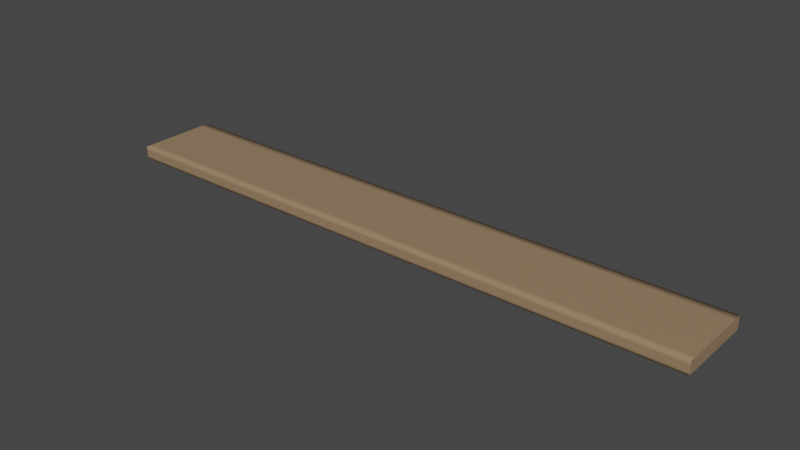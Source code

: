# Source: board.blend  (saved by Blender 2.90.8; exported with 4.5.12 LTS)
import bpy
from mathutils import Matrix  # noqa: F401  (used for matrix-valued properties, if any)

bpy.ops.wm.read_factory_settings(use_empty=True)
scene = bpy.context.scene
scene.name = 'Scene'

# ---- collections
col_collection = bpy.data.collections.new('Collection'); scene.collection.children.link(col_collection)

# ---- materials (node trees are filled in below, after node groups)
mat_material = bpy.data.materials.new('Material')
mat_material.alpha_threshold = 0.0
mat_material.use_transparent_shadow = False
mat_material.line_color = (0.0, 0.0, 0.0, 1.0)

# ---- node groups
ng_auto_smooth = bpy.data.node_groups.new('Auto Smooth', 'GeometryNodeTree')
_s = ng_auto_smooth.interface.new_socket(name='Geometry', in_out='OUTPUT', socket_type='NodeSocketGeometry')
_s = ng_auto_smooth.interface.new_socket(name='Geometry', in_out='INPUT', socket_type='NodeSocketGeometry')
_s = ng_auto_smooth.interface.new_socket(name='Angle', in_out='INPUT', socket_type='NodeSocketFloat')
_s.subtype = 'ANGLE'
_s.min_value = 0.0
_s.max_value = 3.142
ng_auto_smooth.is_modifier = True
_N = ng_auto_smooth.nodes; _L = ng_auto_smooth.links
n0 = _N.new('NodeGroupOutput'); n0.name = 'Group Output'; n0.location = (480, -100)
n1 = _N.new('NodeGroupInput'); n1.name = 'Group Input'; n1.location = (-420, -300)
n2 = _N.new('NodeGroupInput'); n2.name = 'Group Input.001'; n2.location = (-60, -100)
n3 = _N.new('GeometryNodeSetShadeSmooth'); n3.name = 'Set Shade Smooth'; n3.location = (120, -100)
n3.domain = 'EDGE'
n4 = _N.new('GeometryNodeSetShadeSmooth'); n4.name = 'Set Shade Smooth.001'; n4.location = (300, -100)
n5 = _N.new('GeometryNodeInputMeshEdgeAngle'); n5.name = 'Edge Angle'; n5.location = (-420, -220)
n6 = _N.new('GeometryNodeInputEdgeSmooth'); n6.name = 'Is Edge Smooth'; n6.location = (-60, -160)
n7 = _N.new('GeometryNodeInputShadeSmooth'); n7.name = 'Is Face Smooth'; n7.location = (-240, -340)
n8 = _N.new('FunctionNodeBooleanMath'); n8.name = 'Boolean Math'; n8.location = (-60, -220)
n9 = _N.new('FunctionNodeCompare'); n9.name = 'Compare'; n9.location = (-240, -180)
n9.operation = 'LESS_EQUAL'
_L.new(n5.outputs[0], n9.inputs[0])
_L.new(n4.outputs[0], n0.inputs[0])
_L.new(n1.outputs[1], n9.inputs[1])
_L.new(n9.outputs[0], n8.inputs[0])
_L.new(n7.outputs[0], n8.inputs[1])
_L.new(n2.outputs[0], n3.inputs[0])
_L.new(n6.outputs[0], n3.inputs[1])
_L.new(n3.outputs[0], n4.inputs[0])
_L.new(n8.outputs[0], n3.inputs[2])
n0.is_active_output = True

# ---- material node trees
mat_material.use_nodes = True; mat_material.node_tree.nodes.clear()
_N = mat_material.node_tree.nodes; _L = mat_material.node_tree.links
n0 = _N.new('ShaderNodeOutputMaterial'); n0.name = 'Material Output'; n0.location = (300, 300)
n1 = _N.new('ShaderNodeBsdfPrincipled'); n1.name = 'Principled BSDF'; n1.location = (10, 300)
n1.distribution = 'GGX'
n1.subsurface_method = 'BURLEY'
n1.inputs[0].default_value = (0.3173, 0.2116, 0.1224, 1.0)
n1.inputs[2].default_value = 0.4
n1.inputs[3].default_value = 1.45
n1.inputs[27].default_value = (0.0, 0.0, 0.0, 1.0)
n1.inputs[28].default_value = 1.0
_L.new(n1.outputs[0], n0.inputs[0])
n0.is_active_output = True

# ---- world
world_world = bpy.data.worlds.new('World'); scene.world = world_world
world_world.use_nodes = True; world_world.node_tree.nodes.clear()
_N = world_world.node_tree.nodes; _L = world_world.node_tree.links
n0 = _N.new('ShaderNodeOutputWorld'); n0.name = 'World Output'; n0.location = (300, 300)
n1 = _N.new('ShaderNodeBackground'); n1.name = 'Background'; n1.location = (10, 300)
n1.inputs[0].default_value = (0.05088, 0.05088, 0.05088, 1.0)
_L.new(n1.outputs[0], n0.inputs[0])
n0.is_active_output = True
world_world.color = (0.05088, 0.05088, 0.05088)
world_world.use_sun_shadow = False
world_world.sun_shadow_jitter_overblur = 0.0

# ---- meshes
me_cube = bpy.data.meshes.new('Cube')
me_cube.from_pydata([(4.84, 0.6404, 0.1023), (4.84, 0.6404, -0.1023), (4.84, -0.6404, 0.1023), (4.84, -0.6404, -0.1023), (-4.84, 0.6404, 0.1023), (-4.84, 0.6404, -0.1023), (-4.84, -0.6404, 0.1023), (-4.84, -0.6404, -0.1023), (4.704, 0.6404, -0.1023), (-4.704, 0.6404, -0.1023), (4.704, -0.6404, 0.1023), (-4.704, -0.6404, 0.1023), (-4.704, -0.6404, -0.1023), (4.704, -0.6404, -0.1023), (-4.704, 0.6404, 0.1023), (4.704, 0.6404, 0.1023), (-4.84, -0.5309, -0.1023), (4.84, -0.5309, 0.1023), (-4.84, -0.5309, 0.1023), (4.84, -0.5309, -0.1023), (-4.704, -0.5309, -0.1023), (4.704, -0.5309, -0.1023), (4.704, -0.5309, 0.1023), (-4.704, -0.5309, 0.1023), (-4.84, 0.5059, 0.1023), (4.84, 0.5059, -0.1023), (-4.84, 0.5059, -0.1023), (4.84, 0.5059, 0.1023), (-4.704, 0.5059, -0.1023), (4.704, 0.5059, -0.1023), (4.704, 0.5059, 0.1023), (-4.704, 0.5059, 0.1023), (4.84, 0.6404, 0.04512), (-4.84, -0.6404, 0.04512), (4.84, -0.6404, 0.04512), (-4.84, 0.6404, 0.04512), (-4.704, 0.6404, 0.04512), (4.704, 0.6404, 0.04512), (4.704, -0.6404, 0.04512), (-4.704, -0.6404, 0.04512), (4.84, -0.5309, 0.04512), (-4.84, -0.5309, 0.04512), (4.84, 0.5059, 0.04512), (-4.84, 0.5059, 0.04512), (4.84, 0.6404, -0.05781), (4.84, -0.6404, -0.05781), (-4.84, 0.6404, -0.05781), (-4.704, 0.6404, -0.05781), (4.704, 0.6404, -0.05781), (4.704, -0.6404, -0.05781), (-4.704, -0.6404, -0.05781), (4.84, -0.5309, -0.05781), (-4.84, -0.5309, -0.05781), (4.84, 0.5059, -0.05781), (-4.84, 0.5059, -0.05781), (-4.84, -0.6404, -0.05781)], [], [(23, 18, 6, 11), (39, 11, 6, 33), (43, 24, 4, 35), (21, 19, 3, 13), (40, 17, 2, 34), (37, 15, 0, 32), (35, 4, 14, 36), (36, 14, 15, 37), (16, 20, 12, 7), (20, 21, 13, 12), (34, 2, 10, 38), (38, 10, 11, 39), (17, 22, 10, 2), (22, 23, 11, 10), (30, 31, 23, 22), (27, 30, 22, 17), (28, 29, 21, 20), (26, 28, 20, 16), (42, 27, 17, 40), (29, 25, 19, 21), (33, 6, 18, 41), (31, 24, 18, 23), (14, 4, 24, 31), (8, 1, 25, 29), (32, 0, 27, 42), (5, 9, 28, 26), (9, 8, 29, 28), (0, 15, 30, 27), (15, 14, 31, 30), (41, 18, 24, 43), (52, 41, 43, 54), (44, 32, 42, 53), (55, 33, 41, 52), (53, 42, 40, 51), (49, 38, 39, 50), (45, 34, 38, 49), (47, 36, 37, 48), (46, 35, 36, 47), (48, 37, 32, 44), (51, 40, 34, 45), (54, 43, 35, 46), (50, 39, 33, 55), (12, 50, 55, 7), (26, 54, 46, 5), (19, 51, 45, 3), (8, 48, 44, 1), (5, 46, 47, 9), (9, 47, 48, 8), (3, 45, 49, 13), (13, 49, 50, 12), (25, 53, 51, 19), (7, 55, 52, 16), (1, 44, 53, 25), (16, 52, 54, 26)])
me_cube.polygons.foreach_set('use_smooth', [True] * 54)
_k = set([(0, 27), (0, 32), (1, 25), (1, 44), (2, 17), (2, 34), (3, 19), (3, 45), (4, 24), (4, 35), (5, 26), (5, 46), (6, 18), (6, 33), (7, 16), (7, 55), (16, 26), (17, 27), (18, 24), (19, 25), (32, 44), (33, 55), (34, 45), (35, 46)])
me_cube.attributes.new('sharp_edge', 'BOOLEAN', 'EDGE').data.foreach_set('value', [ (min(e.vertices), max(e.vertices)) in _k for e in me_cube.edges])
_uv = me_cube.uv_layers.new(name='UVMap')
_uv.uv.foreach_set('vector', [0.01131, 0.986, 0.01131, 1.0, 1.724e-07, 1.0, 1.601e-07, 0.986, 0.301, 0.986, 0.3069, 0.986, 0.3069, 1.0, 0.301, 1.0, 0.3128, 0.01389, 0.3069, 0.01389, 0.3069, 0.0, 0.3128, 0.0, 0.2533, 0.01405, 0.2533, 0.0, 0.2646, 0.0, 0.2646, 0.01405, 0.3128, 0.1436, 0.3069, 0.1436, 0.3069, 0.1323, 0.3128, 0.1323, 0.2705, 0.01405, 0.2646, 0.01405, 0.2646, 0.0, 0.2705, 0.0, 0.2705, 1.0, 0.2646, 1.0, 0.2646, 0.986, 0.2705, 0.986, 0.2705, 0.986, 0.2646, 0.986, 0.2646, 0.01405, 0.2705, 0.01405, 0.2533, 1.0, 0.2533, 0.986, 0.2646, 0.986, 0.2646, 1.0, 0.2533, 0.986, 0.2533, 0.01405, 0.2646, 0.01405, 0.2646, 0.986, 0.301, 0.0, 0.3069, 0.0, 0.3069, 0.01405, 0.301, 0.01405, 0.301, 0.01405, 0.3069, 0.01405, 0.3069, 0.986, 0.301, 0.986, 0.01131, 0.0, 0.01131, 0.01405, 1.231e-08, 0.01405, 0.0, 0.0, 0.01131, 0.01405, 0.01131, 0.986, 1.601e-07, 0.986, 1.231e-08, 0.01405, 0.1184, 0.01405, 0.1184, 0.986, 0.01131, 0.986, 0.01131, 0.01405, 0.1184, 0.0, 0.1184, 0.01405, 0.01131, 0.01405, 0.01131, 0.0, 0.1462, 0.986, 0.1462, 0.01405, 0.2533, 0.01405, 0.2533, 0.986, 0.1462, 1.0, 0.1462, 0.986, 0.2533, 0.986, 0.2533, 1.0, 0.3128, 0.2507, 0.3069, 0.2507, 0.3069, 0.1436, 0.3128, 0.1436, 0.1462, 0.01405, 0.1462, 0.0, 0.2533, 0.0, 0.2533, 0.01405, 0.3128, 0.1323, 0.3069, 0.1323, 0.3069, 0.121, 0.3128, 0.121, 0.1184, 0.986, 0.1184, 1.0, 0.01131, 1.0, 0.01131, 0.986, 0.1323, 0.986, 0.1323, 1.0, 0.1184, 1.0, 0.1184, 0.986, 0.1323, 0.01405, 0.1323, 0.0, 0.1462, 0.0, 0.1462, 0.01405, 0.3128, 0.2646, 0.3069, 0.2646, 0.3069, 0.2507, 0.3128, 0.2507, 0.1323, 1.0, 0.1323, 0.986, 0.1462, 0.986, 0.1462, 1.0, 0.1323, 0.986, 0.1323, 0.01405, 0.1462, 0.01405, 0.1462, 0.986, 0.1323, 0.0, 0.1323, 0.01405, 0.1184, 0.01405, 0.1184, 0.0, 0.1323, 0.01405, 0.1323, 0.986, 0.1184, 0.986, 0.1184, 0.01405, 0.3128, 0.121, 0.3069, 0.121, 0.3069, 0.01389, 0.3128, 0.01389, 0.3234, 0.121, 0.3128, 0.121, 0.3128, 0.01389, 0.3234, 0.01389, 0.3234, 0.2646, 0.3128, 0.2646, 0.3128, 0.2507, 0.3234, 0.2507, 0.3234, 0.1323, 0.3128, 0.1323, 0.3128, 0.121, 0.3234, 0.121, 0.3234, 0.2507, 0.3128, 0.2507, 0.3128, 0.1436, 0.3234, 0.1436, 0.2903, 0.01405, 0.301, 0.01405, 0.301, 0.986, 0.2903, 0.986, 0.2903, 0.0, 0.301, 0.0, 0.301, 0.01405, 0.2903, 0.01405, 0.2811, 0.986, 0.2705, 0.986, 0.2705, 0.01405, 0.2811, 0.01405, 0.2811, 1.0, 0.2705, 1.0, 0.2705, 0.986, 0.2811, 0.986, 0.2811, 0.01405, 0.2705, 0.01405, 0.2705, 0.0, 0.2811, 0.0, 0.3234, 0.1436, 0.3128, 0.1436, 0.3128, 0.1323, 0.3234, 0.1323, 0.3234, 0.01389, 0.3128, 0.01389, 0.3128, 0.0, 0.3234, 0.0, 0.2903, 0.986, 0.301, 0.986, 0.301, 1.0, 0.2903, 1.0, 0.2857, 0.986, 0.2903, 0.986, 0.2903, 1.0, 0.2857, 1.0, 0.328, 0.01389, 0.3234, 0.01389, 0.3234, 0.0, 0.328, 0.0, 0.328, 0.1436, 0.3234, 0.1436, 0.3234, 0.1323, 0.328, 0.1323, 0.2857, 0.01405, 0.2811, 0.01405, 0.2811, 0.0, 0.2857, 0.0, 0.2857, 1.0, 0.2811, 1.0, 0.2811, 0.986, 0.2857, 0.986, 0.2857, 0.986, 0.2811, 0.986, 0.2811, 0.01405, 0.2857, 0.01405, 0.2857, 0.0, 0.2903, 0.0, 0.2903, 0.01405, 0.2857, 0.01405, 0.2857, 0.01405, 0.2903, 0.01405, 0.2903, 0.986, 0.2857, 0.986, 0.328, 0.2507, 0.3234, 0.2507, 0.3234, 0.1436, 0.328, 0.1436, 0.328, 0.1323, 0.3234, 0.1323, 0.3234, 0.121, 0.328, 0.121, 0.328, 0.2646, 0.3234, 0.2646, 0.3234, 0.2507, 0.328, 0.2507, 0.328, 0.121, 0.3234, 0.121, 0.3234, 0.01389, 0.328, 0.01389])
me_cube.materials.append(mat_material)
me_cube.use_remesh_preserve_volume = False
me_cube.use_remesh_preserve_attributes = False
me_cube.use_mirror_vertex_groups = False
me_cube.update()

# ---- objects
ob_cube = bpy.data.objects.new('Cube', me_cube)

# ---- transforms, parenting, visibility, modifiers, constraints
ob_cube.location = (0.0, 0.0, 0.0)
ob_cube.lock_rotations_4d = False
ob_cube.empty_display_type = 'ARROWS'
ob_cube.lineart.crease_threshold = 0.0
_m = ob_cube.modifiers.new('Auto Smooth', 'NODES')
_m.node_group = ng_auto_smooth
_gi = [s.identifier for s in ng_auto_smooth.interface.items_tree if s.item_type == 'SOCKET' and s.in_out == 'INPUT']
_m[_gi[1]] = 3.142  # Angle

# ---- collection membership
col_collection.objects.link(ob_cube)

# ---- scene / render settings (as saved in the file)
scene.frame_start = 1; scene.frame_end = 250; scene.frame_set(1)
scene.render.engine = 'BLENDER_EEVEE_NEXT'
scene.cycles.use_denoising = False
scene.cycles.samples = 128
scene.cycles.sampling_pattern = 'TABULATED_SOBOL'
scene.cycles.use_adaptive_sampling = False
scene.cycles.use_light_tree = False
scene.view_settings.view_transform = 'Filmic'
bpy.context.view_layer.update()

# ---- added for rendering (the .blend has no active camera and no usable light): camera, sun
cam_auto = bpy.data.cameras.new('AutoCamera')
cam_auto.lens = 50.0
cam_auto.sensor_width = 36.0
cam_auto.clip_end = 1000.0
ob_auto_camera = bpy.data.objects.new('AutoCamera', cam_auto)
scene.collection.objects.link(ob_auto_camera)
ob_auto_camera.location = (9.03699, -10.8444, 7.22959)
ob_auto_camera.rotation_euler = (1.09748, -7.21219e-08, 0.694738)
scene.camera = ob_auto_camera
light_auto_sun = bpy.data.lights.new('AutoSun', 'SUN')
light_auto_sun.energy = 3.0
light_auto_sun.angle = 0.0523599
ob_auto_sun = bpy.data.objects.new('AutoSun', light_auto_sun)
scene.collection.objects.link(ob_auto_sun)
ob_auto_sun.rotation_euler = (0.872665, 0.174533, 0.523599)
bpy.context.view_layer.update()
